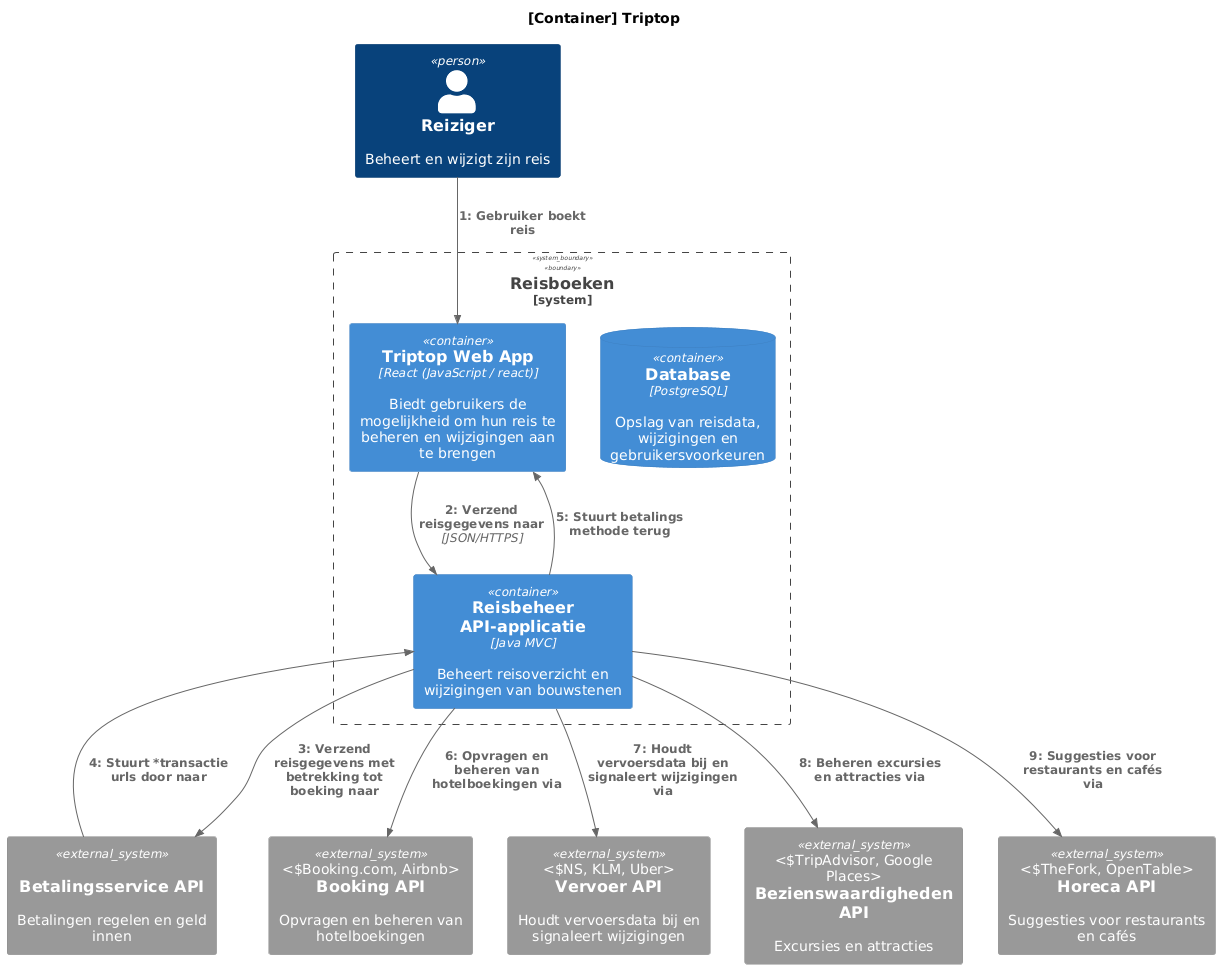

The diagram above was rendered by PlantUML. Its source (embedded in the PNG):
@startuml
!include https://raw.githubusercontent.com/plantuml-stdlib/C4-PlantUML/master/C4_Dynamic.puml

title [Container] Triptop

Person(user, "Reiziger", "Beheert en wijzigt zijn reis")

System_Boundary(triptop, "Reisboeken") {

    Container(web, "Triptop Web App", "React (JavaScript / react)", "Biedt gebruikers de mogelijkheid om hun reis te beheren en wijzigingen aan te brengen")

'    Nodig?
'    Container(api, "API Gateway", "Java MVC", "")

    Container(trip_manager, "Reisbeheer API-applicatie", "Java MVC", "Beheert reisoverzicht en wijzigingen van bouwstenen")

    ContainerDb(db, "Database", "PostgreSQL", "Opslag van reisdata, wijzigingen en gebruikersvoorkeuren")
}


System_Ext(booking, "Booking API", "Opvragen en beheren van hotelboekingen", "Booking.com, Airbnb")

System_Ext(transport, "Vervoer API", "Houdt vervoersdata bij en signaleert wijzigingen", "NS, KLM, Uber")

System_Ext(attractions, "Bezienswaardigheden API", "Excursies en attracties", "TripAdvisor, Google Places")

System_Ext(horeca, "Horeca API", "Suggesties voor restaurants en cafés", "TheFork, OpenTable")

System_Ext(betaling, "Betalingsservice API", "Betalingen regelen en geld innen", "Stripe")

Rel(user, web, "Gebruiker boekt reis")
Rel(web, trip_manager, "Verzend reisgegevens naar", JSON/HTTPS)
Rel(trip_manager, betaling, "Verzend reisgegevens met betrekking tot boeking naar")
Rel(betaling, trip_manager, "Stuurt *transactie urls door naar")
Rel(trip_manager, web, "Stuurt betalings methode terug")


' Connecting all APIs to Reisbeheer API applicatie
Rel(trip_manager, booking, "Opvragen en beheren van hotelboekingen via")
Rel(trip_manager, transport, "Houdt vervoersdata bij en signaleert wijzigingen via")
Rel(trip_manager, attractions, "Beheren excursies en attracties via")
Rel(trip_manager, horeca, "Suggesties voor restaurants en cafés via")
@enduml